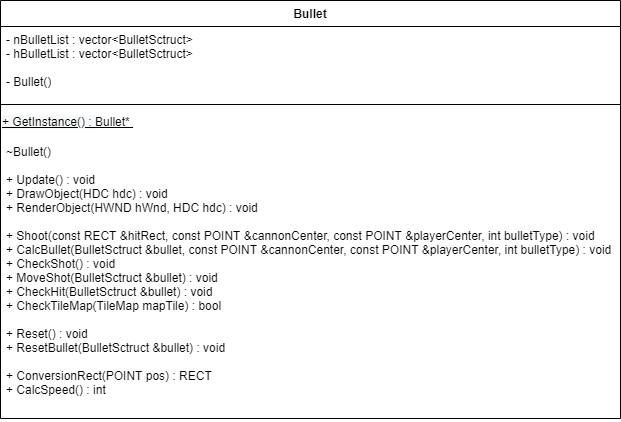

The diagram above was exported from draw.io. Its source (the exported page's mxGraphModel, read from the mxfile embedded in the PNG):
<mxGraphModel dx="1086" dy="806" grid="1" gridSize="10" guides="1" tooltips="1" connect="1" arrows="1" fold="1" page="1" pageScale="1" pageWidth="827" pageHeight="1169" math="0" shadow="0">
  <root>
    <mxCell id="-ASBpF_MuILZw_yUwhPw-0" />
    <mxCell id="-ASBpF_MuILZw_yUwhPw-1" parent="-ASBpF_MuILZw_yUwhPw-0" />
    <mxCell id="8GuO4zSRPVdsdRd83FZX-9" value="Bullet" style="swimlane;fontStyle=1;align=center;verticalAlign=top;childLayout=stackLayout;horizontal=1;startSize=26;horizontalStack=0;resizeParent=1;resizeParentMax=0;resizeLast=0;collapsible=1;marginBottom=0;labelBackgroundColor=none;fillColor=none;gradientColor=#ffffff;fontColor=#000000;" parent="-ASBpF_MuILZw_yUwhPw-1" vertex="1">
      <mxGeometry x="390" y="400" width="620" height="418" as="geometry" />
    </mxCell>
    <mxCell id="8GuO4zSRPVdsdRd83FZX-10" value="- nBulletList : vector&lt;BulletSctruct&gt; &#10;- hBulletList : vector&lt;BulletSctruct&gt;&#10;&#10;- Bullet()" style="text;strokeColor=none;fillColor=none;align=left;verticalAlign=top;spacingLeft=4;spacingRight=4;overflow=hidden;rotatable=0;points=[[0,0.5],[1,0.5]];portConstraint=eastwest;" parent="8GuO4zSRPVdsdRd83FZX-9" vertex="1">
      <mxGeometry y="26" width="620" height="74" as="geometry" />
    </mxCell>
    <mxCell id="8GuO4zSRPVdsdRd83FZX-11" value="" style="line;strokeWidth=1;fillColor=none;align=left;verticalAlign=middle;spacingTop=-1;spacingLeft=3;spacingRight=3;rotatable=0;labelPosition=right;points=[];portConstraint=eastwest;" parent="8GuO4zSRPVdsdRd83FZX-9" vertex="1">
      <mxGeometry y="100" width="620" height="8" as="geometry" />
    </mxCell>
    <mxCell id="8GuO4zSRPVdsdRd83FZX-12" value="&lt;span style=&quot;color: rgb(0 , 0 , 0) ; font-family: &amp;#34;helvetica&amp;#34; ; font-size: 12px ; font-style: normal ; font-weight: 400 ; letter-spacing: normal ; text-align: left ; text-indent: 0px ; text-transform: none ; word-spacing: 0px ; background-color: rgb(248 , 249 , 250) ; display: inline ; float: none&quot;&gt;&lt;u&gt;+ GetInstance() :&amp;nbsp;&lt;/u&gt;&lt;/span&gt;&lt;u style=&quot;font-family: &amp;#34;helvetica&amp;#34;&quot;&gt;Bullet*&amp;nbsp;&lt;/u&gt;" style="text;whiteSpace=wrap;html=1;fontColor=#000000;" parent="8GuO4zSRPVdsdRd83FZX-9" vertex="1">
      <mxGeometry y="108" width="620" height="30" as="geometry" />
    </mxCell>
    <mxCell id="8GuO4zSRPVdsdRd83FZX-13" value="~Bullet()&#10;&#10;+ Update() : void &#10;+ DrawObject(HDC hdc) : void &#10;+ RenderObject(HWND hWnd, HDC hdc) : void &#10;&#10;&#09;+ Shoot(const RECT &amp;hitRect, const POINT &amp;cannonCenter, const POINT &amp;playerCenter, int bulletType) : void &#10;&#09;+ CalcBullet(BulletSctruct &amp;bullet, const POINT &amp;cannonCenter, const POINT &amp;playerCenter, int bulletType) : void &#10;+ CheckShot() : void &#10;&#09;+ MoveShot(BulletSctruct &amp;bullet) : void &#10;&#09;+ CheckHit(BulletSctruct &amp;bullet) : void &#10;+ CheckTileMap(TileMap mapTile) : bool &#10;&#09;&#10;+ Reset() : void &#10;+ ResetBullet(BulletSctruct &amp;bullet) : void &#10;&#10;+ ConversionRect(POINT pos) : RECT &#10;+ CalcSpeed() : int " style="text;strokeColor=none;fillColor=none;align=left;verticalAlign=top;spacingLeft=4;spacingRight=4;overflow=hidden;rotatable=0;points=[[0,0.5],[1,0.5]];portConstraint=eastwest;" parent="8GuO4zSRPVdsdRd83FZX-9" vertex="1">
      <mxGeometry y="138" width="620" height="280" as="geometry" />
    </mxCell>
  </root>
</mxGraphModel>